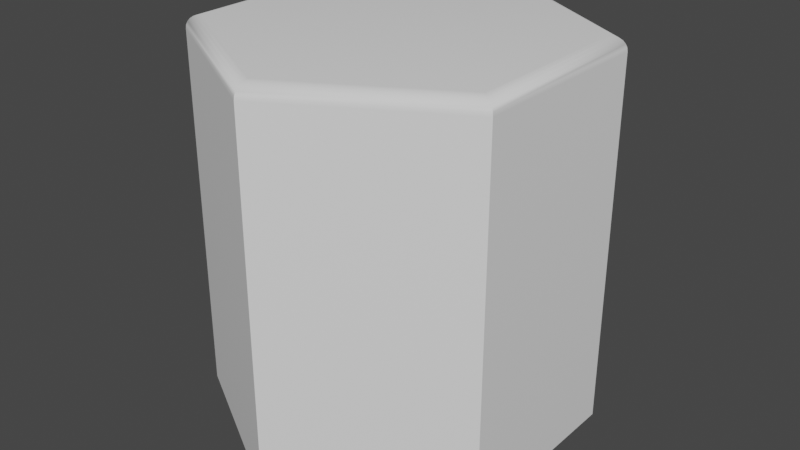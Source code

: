 # Source: Hexagon_4.blend  (saved by Blender 2.81.16; exported with 4.5.12 LTS)
import bpy
from mathutils import Matrix  # noqa: F401  (used for matrix-valued properties, if any)

bpy.ops.wm.read_factory_settings(use_empty=True)
scene = bpy.context.scene
scene.name = 'Scene'

# ---- collections
col_collection = bpy.data.collections.new('Collection'); scene.collection.children.link(col_collection)

# ---- node groups
ng_auto_smooth = bpy.data.node_groups.new('Auto Smooth', 'GeometryNodeTree')
_s = ng_auto_smooth.interface.new_socket(name='Geometry', in_out='OUTPUT', socket_type='NodeSocketGeometry')
_s = ng_auto_smooth.interface.new_socket(name='Geometry', in_out='INPUT', socket_type='NodeSocketGeometry')
_s = ng_auto_smooth.interface.new_socket(name='Angle', in_out='INPUT', socket_type='NodeSocketFloat')
_s.subtype = 'ANGLE'
_s.min_value = 0.0
_s.max_value = 3.142
ng_auto_smooth.is_modifier = True
_N = ng_auto_smooth.nodes; _L = ng_auto_smooth.links
n0 = _N.new('NodeGroupOutput'); n0.name = 'Group Output'; n0.location = (480, -100)
n1 = _N.new('NodeGroupInput'); n1.name = 'Group Input'; n1.location = (-420, -300)
n2 = _N.new('NodeGroupInput'); n2.name = 'Group Input.001'; n2.location = (-60, -100)
n3 = _N.new('GeometryNodeSetShadeSmooth'); n3.name = 'Set Shade Smooth'; n3.location = (120, -100)
n3.domain = 'EDGE'
n4 = _N.new('GeometryNodeSetShadeSmooth'); n4.name = 'Set Shade Smooth.001'; n4.location = (300, -100)
n5 = _N.new('GeometryNodeInputMeshEdgeAngle'); n5.name = 'Edge Angle'; n5.location = (-420, -220)
n6 = _N.new('GeometryNodeInputEdgeSmooth'); n6.name = 'Is Edge Smooth'; n6.location = (-60, -160)
n7 = _N.new('GeometryNodeInputShadeSmooth'); n7.name = 'Is Face Smooth'; n7.location = (-240, -340)
n8 = _N.new('FunctionNodeBooleanMath'); n8.name = 'Boolean Math'; n8.location = (-60, -220)
n9 = _N.new('FunctionNodeCompare'); n9.name = 'Compare'; n9.location = (-240, -180)
n9.operation = 'LESS_EQUAL'
_L.new(n5.outputs[0], n9.inputs[0])
_L.new(n4.outputs[0], n0.inputs[0])
_L.new(n1.outputs[1], n9.inputs[1])
_L.new(n9.outputs[0], n8.inputs[0])
_L.new(n7.outputs[0], n8.inputs[1])
_L.new(n2.outputs[0], n3.inputs[0])
_L.new(n6.outputs[0], n3.inputs[1])
_L.new(n3.outputs[0], n4.inputs[0])
_L.new(n8.outputs[0], n3.inputs[2])
n0.is_active_output = True

# ---- world
world_world = bpy.data.worlds.new('World'); scene.world = world_world
world_world.use_nodes = True; world_world.node_tree.nodes.clear()
_N = world_world.node_tree.nodes; _L = world_world.node_tree.links
n0 = _N.new('ShaderNodeOutputWorld'); n0.name = 'World Output'; n0.location = (300, 300)
n1 = _N.new('ShaderNodeBackground'); n1.name = 'Background'; n1.location = (10, 300)
n1.inputs[0].default_value = (0.05088, 0.05088, 0.05088, 1.0)
_L.new(n1.outputs[0], n0.inputs[0])
n0.is_active_output = True
world_world.color = (0.05088, 0.05088, 0.05088)
world_world.use_sun_shadow = False
world_world.sun_shadow_jitter_overblur = 0.0

# ---- meshes
me_cylinder_001 = bpy.data.meshes.new('Cylinder.001')
me_cylinder_001.from_pydata([(0.0, 1.0, -1.0), (0.866, 0.5, -1.0), (0.866, -0.5, -1.0), (-8.742e-08, -1.0, -1.0), (-0.866, -0.5, -1.0), (-0.866, 0.5, -1.0), (3.725e-09, 0.9192, 1.0), (0.0, 1.0, 0.93), (2.794e-09, 0.9401, 0.9976), (1.863e-09, 0.9596, 0.9906), (1.63e-09, 0.9763, 0.9795), (4.657e-10, 0.9892, 0.965), (-2.328e-10, 0.9972, 0.9481), (0.796, 0.4596, 1.0), (0.866, 0.5, 0.93), (0.8141, 0.47, 0.9976), (0.831, 0.4798, 0.9906), (0.8455, 0.4882, 0.9795), (0.8566, 0.4946, 0.965), (0.8636, 0.4986, 0.9481), (0.796, -0.4596, 1.0), (0.866, -0.5, 0.93), (0.8141, -0.47, 0.9976), (0.831, -0.4798, 0.9906), (0.8455, -0.4882, 0.9795), (0.8566, -0.4946, 0.965), (0.8636, -0.4986, 0.9481), (-7.078e-08, -0.9192, 1.0), (-8.742e-08, -1.0, 0.93), (-7.52e-08, -0.9401, 0.9976), (-7.893e-08, -0.9596, 0.9906), (-8.289e-08, -0.9763, 0.9795), (-8.545e-08, -0.9892, 0.965), (-8.731e-08, -0.9972, 0.9481), (-0.796, -0.4596, 1.0), (-0.866, -0.5, 0.93), (-0.8141, -0.47, 0.9976), (-0.831, -0.4798, 0.9906), (-0.8455, -0.4882, 0.9795), (-0.8566, -0.4946, 0.965), (-0.8636, -0.4986, 0.9481), (-0.796, 0.4596, 1.0), (-0.866, 0.5, 0.93), (-0.8141, 0.47, 0.9976), (-0.831, 0.4798, 0.9906), (-0.8455, 0.4882, 0.9795), (-0.8566, 0.4946, 0.965), (-0.8636, 0.4986, 0.9481)], [], [(5, 42, 7, 0), (2, 21, 28, 3), (3, 28, 35, 4), (4, 35, 42, 5), (0, 7, 14, 1), (1, 14, 21, 2), (0, 1, 2, 3, 4, 5), (14, 7, 12, 19), (19, 12, 11, 18), (18, 11, 10, 17), (17, 10, 9, 16), (16, 9, 8, 15), (15, 8, 6, 13), (21, 14, 19, 26), (26, 19, 18, 25), (25, 18, 17, 24), (24, 17, 16, 23), (23, 16, 15, 22), (22, 15, 13, 20), (28, 21, 26, 33), (33, 26, 25, 32), (32, 25, 24, 31), (31, 24, 23, 30), (30, 23, 22, 29), (29, 22, 20, 27), (35, 28, 33, 40), (40, 33, 32, 39), (39, 32, 31, 38), (38, 31, 30, 37), (37, 30, 29, 36), (36, 29, 27, 34), (42, 35, 40, 47), (47, 40, 39, 46), (46, 39, 38, 45), (45, 38, 37, 44), (44, 37, 36, 43), (43, 36, 34, 41), (7, 42, 47, 12), (12, 47, 46, 11), (11, 46, 45, 10), (10, 45, 44, 9), (9, 44, 43, 8), (8, 43, 41, 6), (13, 6, 41, 34, 27, 20)])
me_cylinder_001.polygons.foreach_set('use_smooth', [True] * 44)
_uv = me_cylinder_001.uv_layers.new(name='UVMap')
_uv.uv.foreach_set('vector', [0.1667, 0.5, 0.1667, 0.9825, -8.941e-08, 0.9825, -8.941e-08, 0.5, 0.6667, 0.5, 0.6667, 0.9825, 0.5, 0.9825, 0.5, 0.5, 0.5, 0.5, 0.5, 0.9825, 0.3333, 0.9825, 0.3333, 0.5, 0.3333, 0.5, 0.3333, 0.9825, 0.1667, 0.9825, 0.1667, 0.5, 1.0, 0.5, 1.0, 0.9825, 0.8333, 0.9825, 0.8333, 0.5, 0.8333, 0.5, 0.8333, 0.9825, 0.6667, 0.9825, 0.6667, 0.5, 0.75, 0.49, 0.9578, 0.37, 0.9578, 0.13, 0.75, 0.01, 0.5422, 0.13, 0.5422, 0.37, 0.8333, 0.9825, 1.0, 0.9825, 0.9998, 0.987, 0.8336, 0.987, 0.8336, 0.987, 0.9998, 0.987, 0.9991, 0.9913, 0.8342, 0.9913, 0.8342, 0.9913, 0.9991, 0.9913, 0.998, 1.0, 0.8353, 1.0, 0.4554, 0.3714, 0.2525, 0.4886, 0.25, 0.4803, 0.4494, 0.3652, 0.4494, 0.3652, 0.25, 0.4803, 0.25, 0.4756, 0.4454, 0.3628, 0.4454, 0.3628, 0.25, 0.4756, 0.25, 0.4706, 0.441, 0.3603, 0.6667, 0.9825, 0.8333, 0.9825, 0.8331, 0.987, 0.6669, 0.987, 0.6669, 0.987, 0.8331, 0.987, 0.8324, 0.9913, 0.6676, 0.9912, 0.6676, 0.9912, 0.8324, 0.9913, 0.8314, 1.0, 0.6686, 1.0, 0.4578, 0.1328, 0.4578, 0.3672, 0.4494, 0.3652, 0.4494, 0.1348, 0.4494, 0.1348, 0.4494, 0.3652, 0.4454, 0.3628, 0.4454, 0.1372, 0.4454, 0.1372, 0.4454, 0.3628, 0.441, 0.3603, 0.441, 0.1397, 0.5, 0.9825, 0.6667, 0.9825, 0.6664, 0.987, 0.5002, 0.987, 0.5002, 0.987, 0.6664, 0.987, 0.6658, 0.9913, 0.5009, 0.9912, 0.5009, 0.9912, 0.6658, 0.9913, 0.6647, 1.0, 0.502, 1.0, 0.2525, 0.01142, 0.4554, 0.1286, 0.4494, 0.1348, 0.25, 0.0197, 0.25, 0.0197, 0.4494, 0.1348, 0.4454, 0.1372, 0.25, 0.02438, 0.25, 0.02438, 0.4454, 0.1372, 0.441, 0.1397, 0.25, 0.0294, 0.3333, 0.9825, 0.5, 0.9825, 0.4998, 0.987, 0.3336, 0.987, 0.3336, 0.987, 0.4998, 0.987, 0.4991, 0.9913, 0.3342, 0.9913, 0.3342, 0.9913, 0.4991, 0.9913, 0.498, 1.0, 0.3353, 1.0, 0.04461, 0.1286, 0.2475, 0.01142, 0.25, 0.0197, 0.05055, 0.1348, 0.05055, 0.1348, 0.25, 0.0197, 0.25, 0.02438, 0.05461, 0.1372, 0.05461, 0.1372, 0.25, 0.02438, 0.25, 0.0294, 0.05895, 0.1397, 0.1667, 0.9825, 0.3333, 0.9825, 0.3331, 0.987, 0.1669, 0.987, 0.1669, 0.987, 0.3331, 0.987, 0.3324, 0.9913, 0.1676, 0.9913, 0.1676, 0.9913, 0.3324, 0.9913, 0.3314, 1.0, 0.1686, 1.0, 0.04215, 0.3672, 0.04215, 0.1328, 0.05055, 0.1348, 0.05055, 0.3652, 0.05055, 0.3652, 0.05055, 0.1348, 0.05461, 0.1372, 0.05461, 0.3628, 0.05461, 0.3628, 0.05461, 0.1372, 0.05895, 0.1397, 0.05895, 0.3603, -8.941e-08, 0.9825, 0.1667, 0.9825, 0.1664, 0.987, 0.0002294, 0.987, 0.0002294, 0.987, 0.1664, 0.987, 0.1658, 0.9913, 0.0009023, 0.9912, 0.0009023, 0.9912, 0.1658, 0.9913, 0.1647, 1.0, 0.001973, 1.0, 0.2475, 0.4886, 0.04461, 0.3714, 0.05055, 0.3652, 0.25, 0.4803, 0.25, 0.4803, 0.05055, 0.3652, 0.05461, 0.3628, 0.25, 0.4756, 0.25, 0.4756, 0.05461, 0.3628, 0.05895, 0.3603, 0.25, 0.4706, 0.441, 0.3603, 0.25, 0.4706, 0.05895, 0.3603, 0.05895, 0.1397, 0.25, 0.0294, 0.441, 0.1397])
me_cylinder_001.use_remesh_fix_poles = True
me_cylinder_001.use_remesh_preserve_attributes = False
me_cylinder_001.use_mirror_vertex_groups = False
me_cylinder_001.update()

# ---- objects
ob_cylinder = bpy.data.objects.new('Cylinder', me_cylinder_001)

# ---- transforms, parenting, visibility, modifiers, constraints
ob_cylinder.location = (0.0, 0.0, 0.0)
ob_cylinder.lineart.crease_threshold = 0.0
_m = ob_cylinder.modifiers.new('Auto Smooth', 'NODES')
_m.node_group = ng_auto_smooth
_gi = [s.identifier for s in ng_auto_smooth.interface.items_tree if s.item_type == 'SOCKET' and s.in_out == 'INPUT']
_m[_gi[1]] = 0.939  # Angle

# ---- collection membership
col_collection.objects.link(ob_cylinder)

# ---- scene / render settings (as saved in the file)
scene.frame_start = 1; scene.frame_end = 250; scene.frame_set(1)
scene.render.engine = 'BLENDER_EEVEE_NEXT'
scene.cycles.use_denoising = False
scene.cycles.samples = 128
scene.cycles.sampling_pattern = 'TABULATED_SOBOL'
scene.cycles.use_adaptive_sampling = False
scene.cycles.use_light_tree = False
scene.view_settings.view_transform = 'Filmic'
bpy.context.view_layer.update()

# ---- added for rendering (the .blend has no active camera and no usable light): camera, sun
cam_auto = bpy.data.cameras.new('AutoCamera')
cam_auto.lens = 50.0
cam_auto.sensor_width = 36.0
cam_auto.clip_end = 1000.0
ob_auto_camera = bpy.data.objects.new('AutoCamera', cam_auto)
scene.collection.objects.link(ob_auto_camera)
ob_auto_camera.location = (3.06862, -3.68235, 2.4549)
ob_auto_camera.rotation_euler = (1.09748, -7.21219e-08, 0.694738)
scene.camera = ob_auto_camera
light_auto_sun = bpy.data.lights.new('AutoSun', 'SUN')
light_auto_sun.energy = 3.0
light_auto_sun.angle = 0.0523599
ob_auto_sun = bpy.data.objects.new('AutoSun', light_auto_sun)
scene.collection.objects.link(ob_auto_sun)
ob_auto_sun.rotation_euler = (0.872665, 0.174533, 0.523599)
bpy.context.view_layer.update()

